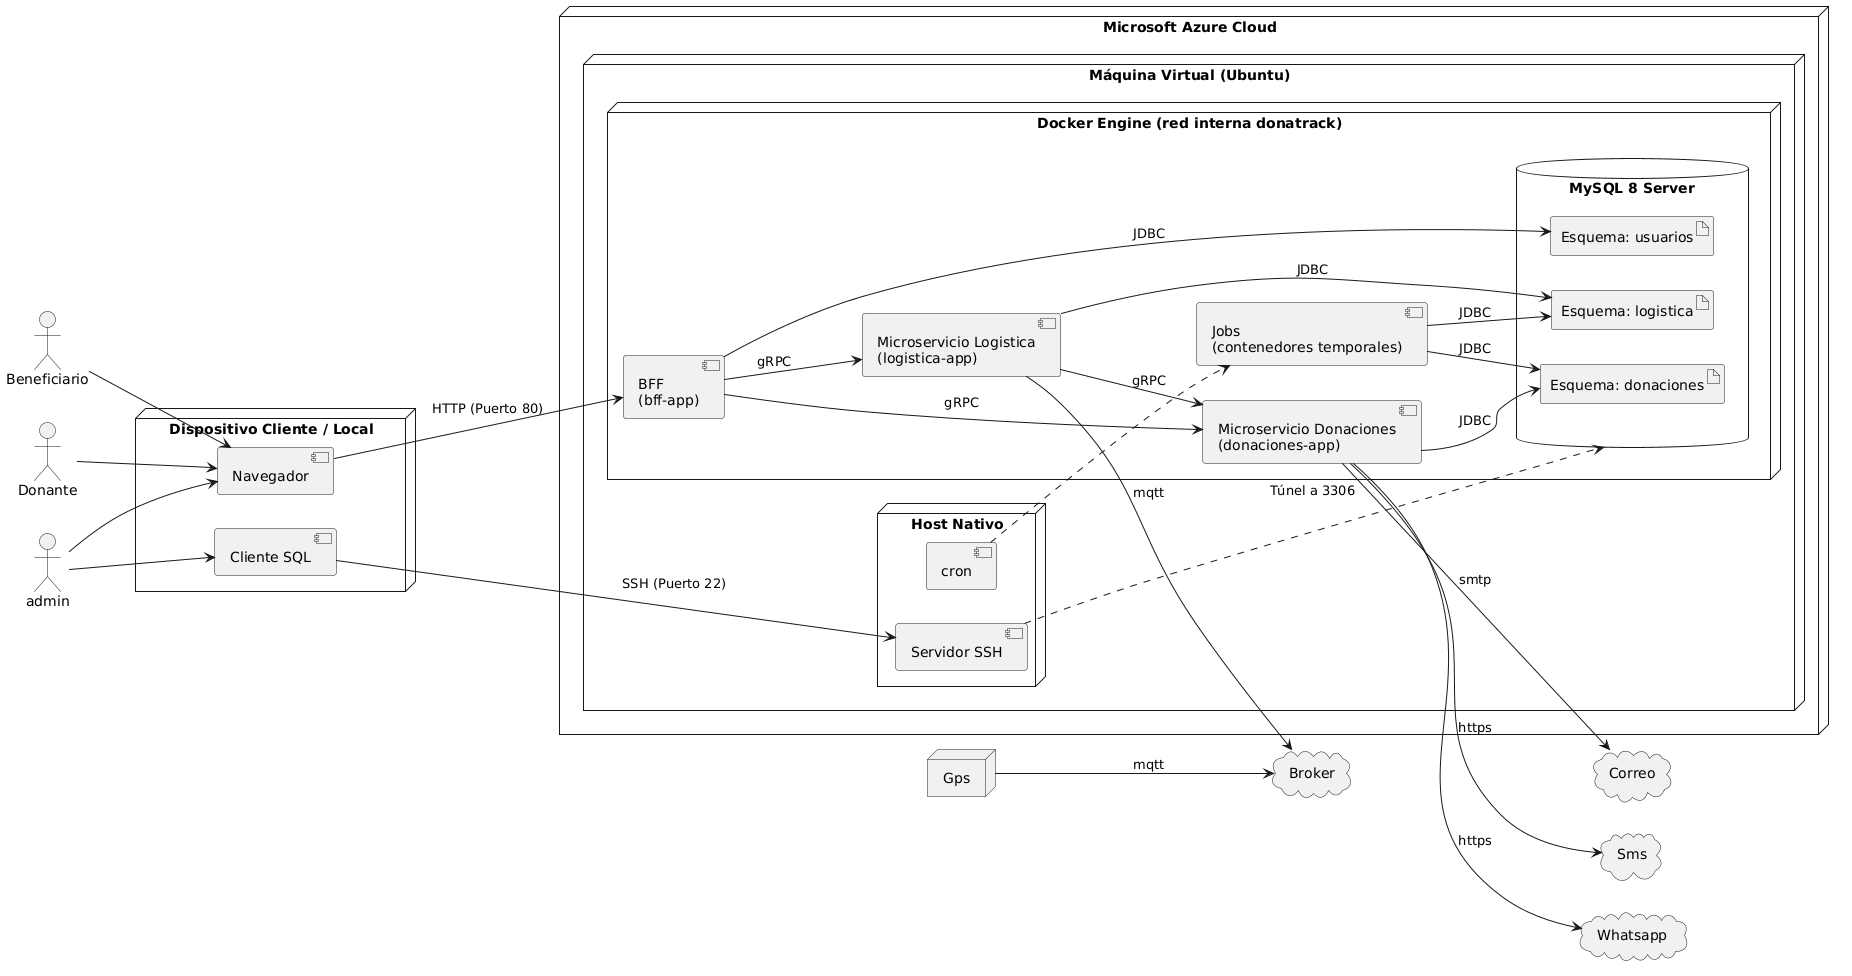

The diagram above was rendered by PlantUML. Its source (embedded in the PNG):
@startuml
left to right direction

actor admin
actor Donante
actor Beneficiario

node "Dispositivo Cliente / Local" {
  component "Navegador" as navegador
  component "Cliente SQL" as clienteSql
}

node "Microsoft Azure Cloud" {
  node "Máquina Virtual (Ubuntu)" {

    node "Host Nativo" {
      component "Servidor SSH" as ssh
      component "cron" as cron
    }

    node "Docker Engine (red interna donatrack)" {
      component "BFF\n(bff-app)" as bff
      component "Microservicio Donaciones\n(donaciones-app)" as donaciones
      component "Microservicio Logistica\n(logistica-app)" as logistica
      component "Jobs\n(contenedores temporales)" as jobs

      database "MySQL 8 Server" as mysql {
        artifact "Esquema: donaciones" as esqDon
        artifact "Esquema: logistica" as esqLog
        artifact "Esquema: usuarios" as esqBff
      }
    }
  }
}

node "Gps" as gps
cloud "Broker" as broker
cloud "Correo" as correo
cloud "Sms" as sms
cloud "Whatsapp" as whatsapp

admin --> navegador
admin --> clienteSql
Donante --> navegador
Beneficiario --> navegador

navegador --> bff : HTTP (Puerto 80)
clienteSql --> ssh : SSH (Puerto 22)
ssh ..> mysql : Túnel a 3306

bff --> donaciones : gRPC
bff --> logistica : gRPC
logistica --> donaciones : gRPC

bff --> esqBff : JDBC
donaciones --> esqDon : JDBC
logistica --> esqLog : JDBC

cron ..> jobs
jobs --> esqDon : JDBC
jobs --> esqLog : JDBC

gps --> broker : mqtt
logistica --> broker : mqtt
donaciones --> correo : smtp
donaciones --> sms : https
donaciones --> whatsapp : https
@enduml